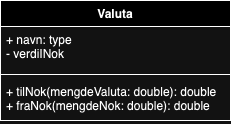

The diagram above was exported from draw.io. Its source (the exported page's mxGraphModel, read from the mxfile embedded in the PNG):
<mxGraphModel dx="715" dy="641" grid="1" gridSize="10" guides="1" tooltips="1" connect="1" arrows="1" fold="1" page="1" pageScale="1" pageWidth="827" pageHeight="1169" math="0" shadow="0">
  <root>
    <mxCell id="WIyWlLk6GJQsqaUBKTNV-0" />
    <mxCell id="WIyWlLk6GJQsqaUBKTNV-1" parent="WIyWlLk6GJQsqaUBKTNV-0" />
    <mxCell id="7uWmWum6l3XIEwlVyYhP-6" value="Valuta" style="swimlane;fontStyle=1;align=center;verticalAlign=top;childLayout=stackLayout;horizontal=1;startSize=26;horizontalStack=0;resizeParent=1;resizeParentMax=0;resizeLast=0;collapsible=1;marginBottom=0;whiteSpace=wrap;html=1;" vertex="1" parent="WIyWlLk6GJQsqaUBKTNV-1">
      <mxGeometry x="290" y="290" width="230" height="120" as="geometry" />
    </mxCell>
    <mxCell id="7uWmWum6l3XIEwlVyYhP-7" value="+ navn: type&lt;br&gt;- verdiINok" style="text;strokeColor=none;fillColor=none;align=left;verticalAlign=top;spacingLeft=4;spacingRight=4;overflow=hidden;rotatable=0;points=[[0,0.5],[1,0.5]];portConstraint=eastwest;whiteSpace=wrap;html=1;" vertex="1" parent="7uWmWum6l3XIEwlVyYhP-6">
      <mxGeometry y="26" width="230" height="44" as="geometry" />
    </mxCell>
    <mxCell id="7uWmWum6l3XIEwlVyYhP-8" value="" style="line;strokeWidth=1;fillColor=none;align=left;verticalAlign=middle;spacingTop=-1;spacingLeft=3;spacingRight=3;rotatable=0;labelPosition=right;points=[];portConstraint=eastwest;strokeColor=inherit;" vertex="1" parent="7uWmWum6l3XIEwlVyYhP-6">
      <mxGeometry y="70" width="230" height="8" as="geometry" />
    </mxCell>
    <mxCell id="7uWmWum6l3XIEwlVyYhP-9" value="+ tilNok(mengdeValuta: double): double&lt;br&gt;+ fraNok(mengdeNok: double): double" style="text;strokeColor=none;fillColor=none;align=left;verticalAlign=top;spacingLeft=4;spacingRight=4;overflow=hidden;rotatable=0;points=[[0,0.5],[1,0.5]];portConstraint=eastwest;whiteSpace=wrap;html=1;" vertex="1" parent="7uWmWum6l3XIEwlVyYhP-6">
      <mxGeometry y="78" width="230" height="42" as="geometry" />
    </mxCell>
  </root>
</mxGraphModel>